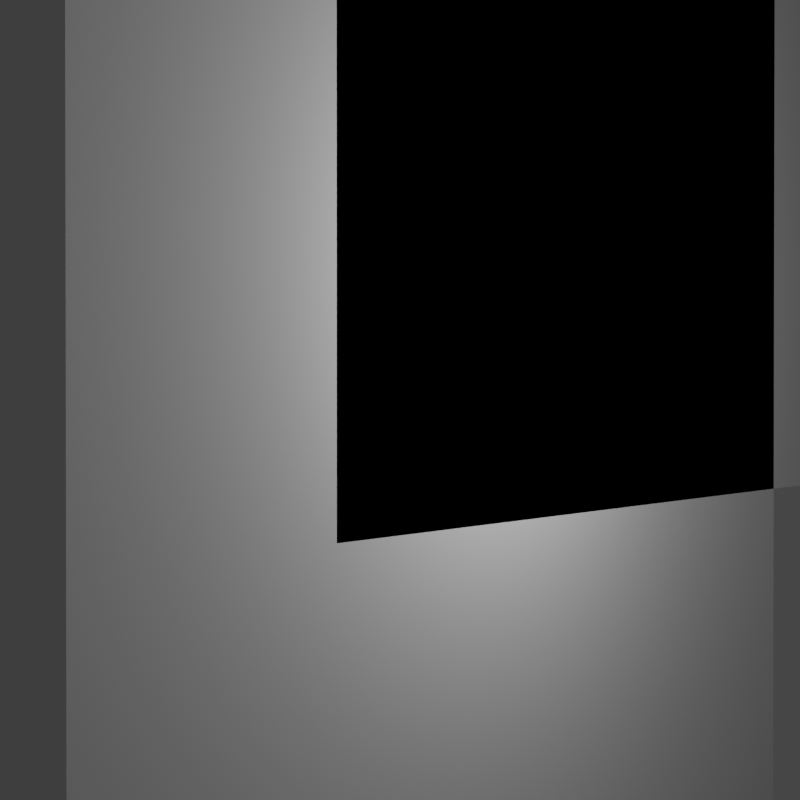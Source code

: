 # Source: rangehood-peg.blend  (saved by Blender 2.82.7; exported with 4.5.12 LTS)
import bpy
from mathutils import Matrix  # noqa: F401  (used for matrix-valued properties, if any)

bpy.ops.wm.read_factory_settings(use_empty=True)
scene = bpy.context.scene
scene.name = 'Scene'

# ---- collections
col_collection = bpy.data.collections.new('Collection'); scene.collection.children.link(col_collection)

# ---- materials (node trees are filled in below, after node groups)
mat_material_001 = bpy.data.materials.new('Material.001')
mat_material_001.use_transparent_shadow = False

# ---- material node trees
mat_material_001.use_nodes = True; mat_material_001.node_tree.nodes.clear()
_N = mat_material_001.node_tree.nodes; _L = mat_material_001.node_tree.links
n0 = _N.new('ShaderNodeOutputMaterial'); n0.name = 'Material Output'; n0.location = (300, 300)
n1 = _N.new('ShaderNodeBsdfPrincipled'); n1.name = 'Principled BSDF'; n1.location = (10, 300)
n1.distribution = 'GGX'
n1.subsurface_method = 'BURLEY'
n1.inputs[0].default_value = (0.4869, 0.4869, 0.4869, 1.0)
n1.inputs[3].default_value = 1.45
n1.inputs[27].default_value = (0.0, 0.0, 0.0, 1.0)
n1.inputs[28].default_value = 1.0
_L.new(n1.outputs[0], n0.inputs[0])
n0.is_active_output = True

# ---- world
world_world = bpy.data.worlds.new('World'); scene.world = world_world
world_world.use_nodes = True; world_world.node_tree.nodes.clear()
_N = world_world.node_tree.nodes; _L = world_world.node_tree.links
n0 = _N.new('ShaderNodeOutputWorld'); n0.name = 'World Output'; n0.location = (300, 300)
n1 = _N.new('ShaderNodeBackground'); n1.name = 'Background'; n1.location = (10, 300)
n1.inputs[0].default_value = (0.05088, 0.05088, 0.05088, 1.0)
_L.new(n1.outputs[0], n0.inputs[0])
n0.is_active_output = True
world_world.color = (0.05088, 0.05088, 0.05088)
world_world.use_sun_shadow = False
world_world.sun_shadow_jitter_overblur = 0.0

# ---- cameras
cam_camera = bpy.data.cameras.new('Camera')
cam_camera.lens = 75.0

# ---- lights
light_sun = bpy.data.lights.new('Sun', 'SUN')
light_sun.transmission_factor = 0.0
light_sun.energy = 1.0
light_sun.shadow_soft_size = 0.125
light_point = bpy.data.lights.new('Point', 'POINT')
light_point.transmission_factor = 0.0
light_point.energy = 8000.0
light_point.shadow_soft_size = 0.25
light_point.shadow_maximum_resolution = 0.006
light_point.use_absolute_resolution = True

# ---- meshes
me_cube_001 = bpy.data.meshes.new('Cube.001')
me_cube_001.from_pydata([(-1.0, 2.0, -20.0), (18.0, 0.0, -20.0), (18.0, 6.0, -20.0), (3.0, 0.0, -20.0), (3.0, 0.0, -14.0), (-1.0, 0.0, -14.0), (-1.0, -6.0, -20.0), (3.0, -6.0, -20.0), (3.0, -6.0, -14.0), (-1.0, -6.0, -14.0), (2.0, -7.0, -20.0), (6.0, -7.0, -20.0), (6.0, -7.0, -14.0), (2.0, -7.0, -14.0), (-1.0, 0.0, -3.815e-06), (18.0, 0.0, -3.815e-06), (18.0, 6.0, -3.815e-06), (3.0, 0.0, -3.815e-06), (14.0, 6.0, -20.0), (3.0, 4.0, -20.0), (-16.0, 34.0, -20.0), (14.0, 14.0, -20.0), (10.0, 14.0, -20.0), (-12.0, 34.0, -20.0), (2.0, -8.0, -20.0), (6.0, -8.0, -20.0), (6.0, -8.0, -14.0), (2.0, -8.0, -14.0), (12.0, 0.0, -3.815e-06), (12.0, 0.0, -20.0), (18.0, -2.0, -20.0), (12.0, -2.0, -20.0), (18.0, -2.0, -10.0), (18.0, 0.0, -10.0), (12.0, 0.0, -10.0), (12.0, -2.0, -10.0), (-1.0, 2.0, -3.433e-05), (3.0, 4.0, -3.433e-05), (14.0, 6.0, -3.433e-05), (14.0, 14.0, -3.433e-05), (10.0, 14.0, -3.433e-05), (-12.0, 34.0, -3.433e-05), (-16.0, 34.0, -3.433e-05)], [], [(3, 4, 8, 7), (7, 8, 12, 11), (9, 6, 10, 13), (10, 11, 25, 24), (9, 13, 12, 8, 4, 5), (1, 33, 32, 30), (40, 39, 21, 22), (16, 2, 21, 39), (7, 11, 10, 6, 0, 20, 23, 19, 18, 22, 21, 2, 1, 29, 3), (2, 16, 15, 33, 1), (37, 19, 23, 41), (26, 27, 24, 25), (6, 9, 5, 14, 36, 0), (12, 13, 27, 26), (13, 10, 24, 27), (11, 12, 26, 25), (30, 32, 35, 31), (29, 1, 30, 31), (34, 28, 17, 14, 5, 4, 3, 29), (35, 34, 29, 31), (32, 33, 34, 35), (33, 15, 28, 34), (18, 38, 40, 22), (0, 36, 42, 20), (18, 19, 37, 38), (23, 20, 42, 41)])
_uv = me_cube_001.uv_layers.new(name='UVMap')
_uv.uv.foreach_set('vector', [0.375, 0.95, 0.625, 0.95, 0.625, 0.95, 0.375, 0.95, 0.375, 0.95, 0.625, 0.95, 0.625, 0.95, 0.375, 0.95, 0.625, 0.0, 0.375, 0.0, 0.375, 0.0, 0.625, 0.0, 0.125, 0.75, 0.175, 0.75, 0.175, 0.75, 0.125, 0.75, 0.625, 0.0, 0.625, 0.0, 0.825, 0.75, 0.625, 0.95, 0.625, 0.95, 0.625, 0.0, 0.375, 0.75, 0.4302, 0.75, 0.4306, 0.75, 0.375, 0.75, 0.5, 0.4412, 0.5, 0.5, 0.375, 0.5, 0.375, 0.4412, 0.5, 0.5, 0.375, 0.5, 0.375, 0.5, 0.5, 0.5, 0.175, 0.75, 0.175, 0.75, 0.125, 0.75, 0.125, 0.75, 0.125, 0.5, 0.125, 0.5, 0.1838, 0.5, 0.1838, 0.5, 0.3162, 0.5, 0.3162, 0.5, 0.375, 0.5, 0.375, 0.5, 0.375, 0.75, 0.2615, 0.75, 0.175, 0.75, 0.375, 0.5, 0.625, 0.5, 0.625, 0.75, 0.4302, 0.75, 0.375, 0.75, 0.5, 0.3088, 0.375, 0.3088, 0.375, 0.3088, 0.5, 0.3088, 0.825, 0.75, 0.875, 0.75, 0.375, 0.0, 0.175, 0.75, 0.125, 0.75, 0.625, 0.0, 0.625, 0.0, 0.625, 0.0, 0.5, 0.25, 0.125, 0.5, 0.825, 0.75, 0.625, 0.0, 0.625, 0.0, 0.825, 0.75, 0.625, 0.0, 0.375, 0.0, 0.375, 0.0, 0.625, 0.0, 0.375, 0.95, 0.625, 0.95, 0.625, 0.95, 0.375, 0.95, 0.375, 0.75, 0.4306, 0.75, 0.4326, 0.8623, 0.375, 0.8635, 0.2615, 0.75, 0.375, 0.75, 0.375, 0.75, 0.2615, 0.75, 0.4313, 0.8623, 0.625, 0.8583, 0.625, 0.95, 0.625, 0.0, 0.625, 0.0, 0.625, 0.95, 0.375, 0.95, 0.375, 0.8635, 0.4326, 0.8623, 0.4313, 0.8623, 0.375, 0.8635, 0.375, 0.8635, 0.4306, 0.75, 0.4302, 0.75, 0.4313, 0.8623, 0.4326, 0.8623, 0.4302, 0.75, 0.625, 0.75, 0.625, 0.8583, 0.4313, 0.8623, 0.375, 0.4412, 0.5, 0.4412, 0.5, 0.4412, 0.375, 0.4412, 0.375, 0.25, 0.5, 0.25, 0.5, 0.25, 0.375, 0.25, 0.375, 0.4412, 0.375, 0.3088, 0.5956, 0.4044, 0.5, 0.4412, 0.375, 0.3088, 0.375, 0.25, 0.5, 0.25, 0.5, 0.3088])
me_cube_001.materials.append(mat_material_001)
me_cube_001.use_remesh_fix_poles = True
me_cube_001.use_remesh_preserve_attributes = False
me_cube_001.use_mirror_vertex_groups = False
me_cube_001.update()
me_cube_002 = bpy.data.meshes.new('Cube.002')
me_cube_002.from_pydata([(-27.0, -20.0, 6.0), (-27.0, -20.0, 66.0), (-27.0, 40.0, 6.0), (-27.0, 40.0, 66.0), (33.0, -20.0, 6.0), (33.0, -20.0, 66.0), (33.0, 40.0, 6.0), (33.0, 40.0, 66.0)], [], [(0, 1, 3, 2), (2, 3, 7, 6), (6, 7, 5, 4), (4, 5, 1, 0), (2, 6, 4, 0), (7, 3, 1, 5)])
_uv = me_cube_002.uv_layers.new(name='UVMap')
_uv.uv.foreach_set('vector', [0.375, 0.0, 0.625, 0.0, 0.625, 0.25, 0.375, 0.25, 0.375, 0.25, 0.625, 0.25, 0.625, 0.5, 0.375, 0.5, 0.375, 0.5, 0.625, 0.5, 0.625, 0.75, 0.375, 0.75, 0.375, 0.75, 0.625, 0.75, 0.625, 1.0, 0.375, 1.0, 0.125, 0.5, 0.375, 0.5, 0.375, 0.75, 0.125, 0.75, 0.625, 0.5, 0.875, 0.5, 0.875, 0.75, 0.625, 0.75])
me_cube_002.use_remesh_fix_poles = True
me_cube_002.use_remesh_preserve_attributes = False
me_cube_002.use_mirror_vertex_groups = False
me_cube_002.update()
me_cube_003 = bpy.data.meshes.new('Cube.003')
me_cube_003.from_pydata([(-27.0, -20.0, 6.0), (-27.0, -20.0, 66.0), (-27.0, 40.0, 6.0), (-27.0, 40.0, 66.0), (33.0, -20.0, 6.0), (33.0, -20.0, 66.0), (33.0, 40.0, 6.0), (33.0, 40.0, 66.0)], [], [(0, 1, 3, 2), (2, 3, 7, 6), (6, 7, 5, 4), (4, 5, 1, 0), (2, 6, 4, 0), (7, 3, 1, 5)])
_uv = me_cube_003.uv_layers.new(name='UVMap')
_uv.uv.foreach_set('vector', [0.375, 0.0, 0.625, 0.0, 0.625, 0.25, 0.375, 0.25, 0.375, 0.25, 0.625, 0.25, 0.625, 0.5, 0.375, 0.5, 0.375, 0.5, 0.625, 0.5, 0.625, 0.75, 0.375, 0.75, 0.375, 0.75, 0.625, 0.75, 0.625, 1.0, 0.375, 1.0, 0.125, 0.5, 0.375, 0.5, 0.375, 0.75, 0.125, 0.75, 0.625, 0.5, 0.875, 0.5, 0.875, 0.75, 0.625, 0.75])
me_cube_003.use_remesh_fix_poles = True
me_cube_003.use_remesh_preserve_attributes = False
me_cube_003.use_mirror_vertex_groups = False
me_cube_003.update()

# ---- objects
ob_cube = bpy.data.objects.new('Cube', me_cube_001)
ob_cube_001 = bpy.data.objects.new('Cube.001', me_cube_002)
ob_cube_002 = bpy.data.objects.new('Cube.002', me_cube_003)
ob_camera = bpy.data.objects.new('Camera', cam_camera)
ob_sun = bpy.data.objects.new('Sun', light_sun)
ob_point = bpy.data.objects.new('Point', light_point)

# ---- transforms, parenting, visibility, modifiers, constraints
ob_cube.location = (0.0, 0.0, 0.0)
ob_cube.lineart.crease_threshold = 0.0
_m = ob_cube.modifiers.new('Boolean', 'BOOLEAN')
_m.show_render = False
_m.object = ob_cube_001
_m.solver = 'FAST'
_m = ob_cube.modifiers.new('Boolean.001', 'BOOLEAN')
_m.show_render = False
_m.object = ob_cube_002
_m.solver = 'FAST'
_m = ob_cube.modifiers.new('Mirror', 'MIRROR')
_m.use_axis = (False, False, True)
ob_cube_001.location = (0.0, 0.0, 0.0)
ob_cube_001.lineart.crease_threshold = 0.0
ob_cube_002.location = (0.0, 25.0, -15.0)
ob_cube_002.lineart.crease_threshold = 0.0
ob_camera.location = (75.31, 11.53, 105.4)
ob_camera.rotation_euler = (-0.008716, 0.6231, 0.0)
ob_camera.lineart.crease_threshold = 0.0
ob_sun.location = (2.877, 35.0, -0.06639)
ob_sun.rotation_euler = (-1.571, 0.0, 0.0)
ob_sun.lineart.crease_threshold = 0.0
ob_point.location = (43.66, 17.23, 38.16)
ob_point.lineart.crease_threshold = 0.0

# ---- collection membership
col_collection.objects.link(ob_cube)
col_collection.objects.link(ob_cube_001)
col_collection.objects.link(ob_cube_002)
col_collection.objects.link(ob_camera)
col_collection.objects.link(ob_sun)
col_collection.objects.link(ob_point)

# ---- scene / render settings (as saved in the file)
scene.camera = ob_camera
scene.frame_start = 1; scene.frame_end = 250; scene.frame_set(116)
scene.render.engine = 'BLENDER_EEVEE_NEXT'
scene.render.resolution_x = 500
scene.render.resolution_y = 500
scene.render.film_transparent = True
scene.cycles.use_denoising = False
scene.cycles.samples = 128
scene.cycles.sampling_pattern = 'TABULATED_SOBOL'
scene.cycles.use_adaptive_sampling = False
scene.cycles.use_light_tree = False
scene.view_settings.view_transform = 'Filmic'
bpy.context.view_layer.update()
